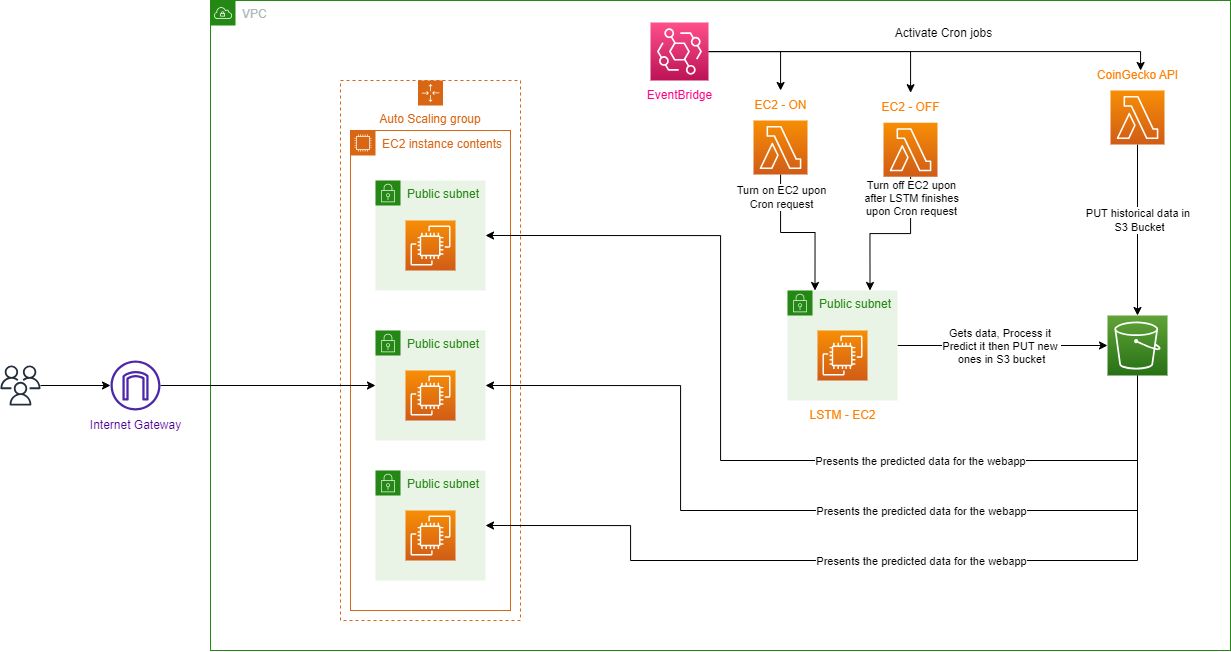

The diagram above was exported from draw.io. Its source (the exported page's mxGraphModel, read from the mxfile embedded in the PNG):
<mxGraphModel dx="765" dy="888" grid="1" gridSize="10" guides="1" tooltips="1" connect="1" arrows="1" fold="1" page="1" pageScale="1" pageWidth="850" pageHeight="1100" math="0" shadow="0">
  <root>
    <mxCell id="0" />
    <mxCell id="1" parent="0" />
    <mxCell id="qfSBq-5RkWq7vztMfRcF-1" style="edgeStyle=orthogonalEdgeStyle;rounded=0;orthogonalLoop=1;jettySize=auto;html=1;" edge="1" parent="1" source="qfSBq-5RkWq7vztMfRcF-2" target="qfSBq-5RkWq7vztMfRcF-45">
      <mxGeometry relative="1" as="geometry" />
    </mxCell>
    <mxCell id="qfSBq-5RkWq7vztMfRcF-2" value="" style="sketch=0;outlineConnect=0;fontColor=#232F3E;gradientColor=none;fillColor=#232F3D;strokeColor=none;dashed=0;verticalLabelPosition=bottom;verticalAlign=top;align=center;html=1;fontSize=12;fontStyle=0;aspect=fixed;pointerEvents=1;shape=mxgraph.aws4.users;" vertex="1" parent="1">
      <mxGeometry x="1030" y="555" width="40" height="40" as="geometry" />
    </mxCell>
    <mxCell id="qfSBq-5RkWq7vztMfRcF-3" value="VPC" style="points=[[0,0],[0.25,0],[0.5,0],[0.75,0],[1,0],[1,0.25],[1,0.5],[1,0.75],[1,1],[0.75,1],[0.5,1],[0.25,1],[0,1],[0,0.75],[0,0.5],[0,0.25]];outlineConnect=0;gradientColor=none;html=1;whiteSpace=wrap;fontSize=12;fontStyle=0;container=1;pointerEvents=0;collapsible=0;recursiveResize=0;shape=mxgraph.aws4.group;grIcon=mxgraph.aws4.group_vpc;strokeColor=#248814;fillColor=none;verticalAlign=top;align=left;spacingLeft=30;fontColor=#AAB7B8;dashed=0;" vertex="1" parent="1">
      <mxGeometry x="1240" y="190" width="1020" height="650" as="geometry" />
    </mxCell>
    <mxCell id="qfSBq-5RkWq7vztMfRcF-8" value="Auto Scaling group" style="points=[[0,0],[0.25,0],[0.5,0],[0.75,0],[1,0],[1,0.25],[1,0.5],[1,0.75],[1,1],[0.75,1],[0.5,1],[0.25,1],[0,1],[0,0.75],[0,0.5],[0,0.25]];outlineConnect=0;gradientColor=none;html=1;whiteSpace=wrap;fontSize=12;fontStyle=0;container=1;pointerEvents=0;collapsible=0;recursiveResize=0;shape=mxgraph.aws4.groupCenter;grIcon=mxgraph.aws4.group_auto_scaling_group;grStroke=1;strokeColor=#D86613;fillColor=none;verticalAlign=top;align=center;fontColor=#D86613;dashed=1;spacingTop=25;" vertex="1" parent="qfSBq-5RkWq7vztMfRcF-3">
      <mxGeometry x="130" y="80" width="180" height="540" as="geometry" />
    </mxCell>
    <mxCell id="qfSBq-5RkWq7vztMfRcF-9" value="EC2 instance contents" style="points=[[0,0],[0.25,0],[0.5,0],[0.75,0],[1,0],[1,0.25],[1,0.5],[1,0.75],[1,1],[0.75,1],[0.5,1],[0.25,1],[0,1],[0,0.75],[0,0.5],[0,0.25]];outlineConnect=0;gradientColor=none;html=1;whiteSpace=wrap;fontSize=12;fontStyle=0;container=1;pointerEvents=0;collapsible=0;recursiveResize=0;shape=mxgraph.aws4.group;grIcon=mxgraph.aws4.group_ec2_instance_contents;strokeColor=#D86613;fillColor=none;verticalAlign=top;align=left;spacingLeft=30;fontColor=#D86613;dashed=0;" vertex="1" parent="qfSBq-5RkWq7vztMfRcF-8">
      <mxGeometry x="10" y="50" width="160" height="480" as="geometry" />
    </mxCell>
    <mxCell id="qfSBq-5RkWq7vztMfRcF-10" value="Public subnet" style="points=[[0,0],[0.25,0],[0.5,0],[0.75,0],[1,0],[1,0.25],[1,0.5],[1,0.75],[1,1],[0.75,1],[0.5,1],[0.25,1],[0,1],[0,0.75],[0,0.5],[0,0.25]];outlineConnect=0;gradientColor=none;html=1;whiteSpace=wrap;fontSize=12;fontStyle=0;container=1;pointerEvents=0;collapsible=0;recursiveResize=0;shape=mxgraph.aws4.group;grIcon=mxgraph.aws4.group_security_group;grStroke=0;strokeColor=#248814;fillColor=#E9F3E6;verticalAlign=top;align=left;spacingLeft=30;fontColor=#248814;dashed=0;" vertex="1" parent="qfSBq-5RkWq7vztMfRcF-9">
      <mxGeometry x="25" y="340" width="110" height="110" as="geometry" />
    </mxCell>
    <mxCell id="qfSBq-5RkWq7vztMfRcF-11" value="" style="sketch=0;points=[[0,0,0],[0.25,0,0],[0.5,0,0],[0.75,0,0],[1,0,0],[0,1,0],[0.25,1,0],[0.5,1,0],[0.75,1,0],[1,1,0],[0,0.25,0],[0,0.5,0],[0,0.75,0],[1,0.25,0],[1,0.5,0],[1,0.75,0]];outlineConnect=0;fontColor=#232F3E;gradientColor=#F78E04;gradientDirection=north;fillColor=#D05C17;strokeColor=#ffffff;dashed=0;verticalLabelPosition=bottom;verticalAlign=top;align=center;html=1;fontSize=12;fontStyle=0;aspect=fixed;shape=mxgraph.aws4.resourceIcon;resIcon=mxgraph.aws4.ec2;" vertex="1" parent="qfSBq-5RkWq7vztMfRcF-10">
      <mxGeometry x="30" y="40" width="50" height="50" as="geometry" />
    </mxCell>
    <mxCell id="qfSBq-5RkWq7vztMfRcF-12" style="edgeStyle=orthogonalEdgeStyle;rounded=0;orthogonalLoop=1;jettySize=auto;html=1;exitX=0.5;exitY=1;exitDx=0;exitDy=0;exitPerimeter=0;" edge="1" parent="qfSBq-5RkWq7vztMfRcF-10" source="qfSBq-5RkWq7vztMfRcF-11" target="qfSBq-5RkWq7vztMfRcF-11">
      <mxGeometry relative="1" as="geometry" />
    </mxCell>
    <mxCell id="qfSBq-5RkWq7vztMfRcF-13" value="Public subnet" style="points=[[0,0],[0.25,0],[0.5,0],[0.75,0],[1,0],[1,0.25],[1,0.5],[1,0.75],[1,1],[0.75,1],[0.5,1],[0.25,1],[0,1],[0,0.75],[0,0.5],[0,0.25]];outlineConnect=0;gradientColor=none;html=1;whiteSpace=wrap;fontSize=12;fontStyle=0;container=1;pointerEvents=0;collapsible=0;recursiveResize=0;shape=mxgraph.aws4.group;grIcon=mxgraph.aws4.group_security_group;grStroke=0;strokeColor=#248814;fillColor=#E9F3E6;verticalAlign=top;align=left;spacingLeft=30;fontColor=#248814;dashed=0;" vertex="1" parent="qfSBq-5RkWq7vztMfRcF-9">
      <mxGeometry x="25" y="200" width="110" height="110" as="geometry" />
    </mxCell>
    <mxCell id="qfSBq-5RkWq7vztMfRcF-14" value="" style="sketch=0;points=[[0,0,0],[0.25,0,0],[0.5,0,0],[0.75,0,0],[1,0,0],[0,1,0],[0.25,1,0],[0.5,1,0],[0.75,1,0],[1,1,0],[0,0.25,0],[0,0.5,0],[0,0.75,0],[1,0.25,0],[1,0.5,0],[1,0.75,0]];outlineConnect=0;fontColor=#232F3E;gradientColor=#F78E04;gradientDirection=north;fillColor=#D05C17;strokeColor=#ffffff;dashed=0;verticalLabelPosition=bottom;verticalAlign=top;align=center;html=1;fontSize=12;fontStyle=0;aspect=fixed;shape=mxgraph.aws4.resourceIcon;resIcon=mxgraph.aws4.ec2;" vertex="1" parent="qfSBq-5RkWq7vztMfRcF-13">
      <mxGeometry x="30" y="40" width="50" height="50" as="geometry" />
    </mxCell>
    <mxCell id="qfSBq-5RkWq7vztMfRcF-15" style="edgeStyle=orthogonalEdgeStyle;rounded=0;orthogonalLoop=1;jettySize=auto;html=1;exitX=0.5;exitY=1;exitDx=0;exitDy=0;exitPerimeter=0;" edge="1" parent="qfSBq-5RkWq7vztMfRcF-13" source="qfSBq-5RkWq7vztMfRcF-14" target="qfSBq-5RkWq7vztMfRcF-14">
      <mxGeometry relative="1" as="geometry" />
    </mxCell>
    <mxCell id="qfSBq-5RkWq7vztMfRcF-16" value="Public subnet" style="points=[[0,0],[0.25,0],[0.5,0],[0.75,0],[1,0],[1,0.25],[1,0.5],[1,0.75],[1,1],[0.75,1],[0.5,1],[0.25,1],[0,1],[0,0.75],[0,0.5],[0,0.25]];outlineConnect=0;gradientColor=none;html=1;whiteSpace=wrap;fontSize=12;fontStyle=0;container=1;pointerEvents=0;collapsible=0;recursiveResize=0;shape=mxgraph.aws4.group;grIcon=mxgraph.aws4.group_security_group;grStroke=0;strokeColor=#248814;fillColor=#E9F3E6;verticalAlign=top;align=left;spacingLeft=30;fontColor=#248814;dashed=0;" vertex="1" parent="qfSBq-5RkWq7vztMfRcF-9">
      <mxGeometry x="25" y="50" width="110" height="110" as="geometry" />
    </mxCell>
    <mxCell id="qfSBq-5RkWq7vztMfRcF-17" value="" style="sketch=0;points=[[0,0,0],[0.25,0,0],[0.5,0,0],[0.75,0,0],[1,0,0],[0,1,0],[0.25,1,0],[0.5,1,0],[0.75,1,0],[1,1,0],[0,0.25,0],[0,0.5,0],[0,0.75,0],[1,0.25,0],[1,0.5,0],[1,0.75,0]];outlineConnect=0;fontColor=#232F3E;gradientColor=#F78E04;gradientDirection=north;fillColor=#D05C17;strokeColor=#ffffff;dashed=0;verticalLabelPosition=bottom;verticalAlign=top;align=center;html=1;fontSize=12;fontStyle=0;aspect=fixed;shape=mxgraph.aws4.resourceIcon;resIcon=mxgraph.aws4.ec2;" vertex="1" parent="qfSBq-5RkWq7vztMfRcF-16">
      <mxGeometry x="30" y="40" width="50" height="50" as="geometry" />
    </mxCell>
    <mxCell id="qfSBq-5RkWq7vztMfRcF-18" style="edgeStyle=orthogonalEdgeStyle;rounded=0;orthogonalLoop=1;jettySize=auto;html=1;exitX=0.5;exitY=1;exitDx=0;exitDy=0;exitPerimeter=0;" edge="1" parent="qfSBq-5RkWq7vztMfRcF-16" source="qfSBq-5RkWq7vztMfRcF-17" target="qfSBq-5RkWq7vztMfRcF-17">
      <mxGeometry relative="1" as="geometry" />
    </mxCell>
    <mxCell id="qfSBq-5RkWq7vztMfRcF-84" style="edgeStyle=orthogonalEdgeStyle;rounded=0;orthogonalLoop=1;jettySize=auto;html=1;entryX=0.25;entryY=0;entryDx=0;entryDy=0;" edge="1" parent="qfSBq-5RkWq7vztMfRcF-3" source="qfSBq-5RkWq7vztMfRcF-23" target="qfSBq-5RkWq7vztMfRcF-51">
      <mxGeometry relative="1" as="geometry" />
    </mxCell>
    <mxCell id="qfSBq-5RkWq7vztMfRcF-86" value="Turn on EC2 upon &lt;br&gt;Cron request" style="edgeLabel;html=1;align=center;verticalAlign=middle;resizable=0;points=[];" vertex="1" connectable="0" parent="qfSBq-5RkWq7vztMfRcF-84">
      <mxGeometry x="-0.7822" relative="1" as="geometry">
        <mxPoint y="5" as="offset" />
      </mxGeometry>
    </mxCell>
    <mxCell id="qfSBq-5RkWq7vztMfRcF-23" value="" style="sketch=0;points=[[0,0,0],[0.25,0,0],[0.5,0,0],[0.75,0,0],[1,0,0],[0,1,0],[0.25,1,0],[0.5,1,0],[0.75,1,0],[1,1,0],[0,0.25,0],[0,0.5,0],[0,0.75,0],[1,0.25,0],[1,0.5,0],[1,0.75,0]];outlineConnect=0;fontColor=#232F3E;gradientColor=#F78E04;gradientDirection=north;fillColor=#D05C17;strokeColor=#ffffff;dashed=0;verticalLabelPosition=bottom;verticalAlign=top;align=center;html=1;fontSize=12;fontStyle=0;aspect=fixed;shape=mxgraph.aws4.resourceIcon;resIcon=mxgraph.aws4.lambda;" vertex="1" parent="qfSBq-5RkWq7vztMfRcF-3">
      <mxGeometry x="543" y="120" width="54" height="54" as="geometry" />
    </mxCell>
    <mxCell id="qfSBq-5RkWq7vztMfRcF-78" style="edgeStyle=orthogonalEdgeStyle;rounded=0;orthogonalLoop=1;jettySize=auto;html=1;entryX=1;entryY=0.5;entryDx=0;entryDy=0;" edge="1" parent="qfSBq-5RkWq7vztMfRcF-3" source="qfSBq-5RkWq7vztMfRcF-27" target="qfSBq-5RkWq7vztMfRcF-13">
      <mxGeometry relative="1" as="geometry">
        <mxPoint x="330" y="345" as="targetPoint" />
        <Array as="points">
          <mxPoint x="927" y="510" />
          <mxPoint x="470" y="510" />
          <mxPoint x="470" y="385" />
        </Array>
      </mxGeometry>
    </mxCell>
    <mxCell id="qfSBq-5RkWq7vztMfRcF-79" style="edgeStyle=orthogonalEdgeStyle;rounded=0;orthogonalLoop=1;jettySize=auto;html=1;entryX=1;entryY=0.5;entryDx=0;entryDy=0;" edge="1" parent="qfSBq-5RkWq7vztMfRcF-3" source="qfSBq-5RkWq7vztMfRcF-27" target="qfSBq-5RkWq7vztMfRcF-16">
      <mxGeometry relative="1" as="geometry">
        <mxPoint x="350" y="230" as="targetPoint" />
        <Array as="points">
          <mxPoint x="927" y="460" />
          <mxPoint x="510" y="460" />
          <mxPoint x="510" y="235" />
        </Array>
      </mxGeometry>
    </mxCell>
    <mxCell id="qfSBq-5RkWq7vztMfRcF-89" value="Presents&amp;nbsp;the predicted data for the webapp" style="edgeLabel;html=1;align=center;verticalAlign=middle;resizable=0;points=[];" vertex="1" connectable="0" parent="qfSBq-5RkWq7vztMfRcF-79">
      <mxGeometry x="-0.4552" relative="1" as="geometry">
        <mxPoint x="-41" as="offset" />
      </mxGeometry>
    </mxCell>
    <mxCell id="qfSBq-5RkWq7vztMfRcF-94" style="edgeStyle=orthogonalEdgeStyle;rounded=0;orthogonalLoop=1;jettySize=auto;html=1;entryX=1;entryY=0.5;entryDx=0;entryDy=0;exitX=0.5;exitY=1;exitDx=0;exitDy=0;exitPerimeter=0;" edge="1" parent="qfSBq-5RkWq7vztMfRcF-3" source="qfSBq-5RkWq7vztMfRcF-27" target="qfSBq-5RkWq7vztMfRcF-10">
      <mxGeometry relative="1" as="geometry">
        <mxPoint x="927" y="380" as="sourcePoint" />
        <Array as="points">
          <mxPoint x="927" y="560" />
          <mxPoint x="420" y="560" />
          <mxPoint x="420" y="525" />
        </Array>
      </mxGeometry>
    </mxCell>
    <mxCell id="qfSBq-5RkWq7vztMfRcF-27" value="" style="sketch=0;points=[[0,0,0],[0.25,0,0],[0.5,0,0],[0.75,0,0],[1,0,0],[0,1,0],[0.25,1,0],[0.5,1,0],[0.75,1,0],[1,1,0],[0,0.25,0],[0,0.5,0],[0,0.75,0],[1,0.25,0],[1,0.5,0],[1,0.75,0]];outlineConnect=0;fontColor=#232F3E;gradientColor=#60A337;gradientDirection=north;fillColor=#277116;strokeColor=#ffffff;dashed=0;verticalLabelPosition=bottom;verticalAlign=top;align=center;html=1;fontSize=12;fontStyle=0;aspect=fixed;shape=mxgraph.aws4.resourceIcon;resIcon=mxgraph.aws4.s3;" vertex="1" parent="qfSBq-5RkWq7vztMfRcF-3">
      <mxGeometry x="897" y="315" width="60" height="60" as="geometry" />
    </mxCell>
    <mxCell id="qfSBq-5RkWq7vztMfRcF-85" style="edgeStyle=orthogonalEdgeStyle;rounded=0;orthogonalLoop=1;jettySize=auto;html=1;entryX=0.75;entryY=0;entryDx=0;entryDy=0;" edge="1" parent="qfSBq-5RkWq7vztMfRcF-3" source="qfSBq-5RkWq7vztMfRcF-47" target="qfSBq-5RkWq7vztMfRcF-51">
      <mxGeometry relative="1" as="geometry" />
    </mxCell>
    <mxCell id="qfSBq-5RkWq7vztMfRcF-87" value="Turn off EC2 upon&lt;br&gt;after LSTM finishes &lt;br&gt;upon Cron request" style="edgeLabel;html=1;align=center;verticalAlign=middle;resizable=0;points=[];" vertex="1" connectable="0" parent="qfSBq-5RkWq7vztMfRcF-85">
      <mxGeometry x="-0.7761" y="-1" relative="1" as="geometry">
        <mxPoint x="1" y="4" as="offset" />
      </mxGeometry>
    </mxCell>
    <mxCell id="qfSBq-5RkWq7vztMfRcF-47" value="" style="sketch=0;points=[[0,0,0],[0.25,0,0],[0.5,0,0],[0.75,0,0],[1,0,0],[0,1,0],[0.25,1,0],[0.5,1,0],[0.75,1,0],[1,1,0],[0,0.25,0],[0,0.5,0],[0,0.75,0],[1,0.25,0],[1,0.5,0],[1,0.75,0]];outlineConnect=0;fontColor=#232F3E;gradientColor=#F78E04;gradientDirection=north;fillColor=#D05C17;strokeColor=#ffffff;dashed=0;verticalLabelPosition=bottom;verticalAlign=top;align=center;html=1;fontSize=12;fontStyle=0;aspect=fixed;shape=mxgraph.aws4.resourceIcon;resIcon=mxgraph.aws4.lambda;" vertex="1" parent="qfSBq-5RkWq7vztMfRcF-3">
      <mxGeometry x="673" y="122.22999999999999" width="54" height="54" as="geometry" />
    </mxCell>
    <mxCell id="qfSBq-5RkWq7vztMfRcF-60" style="edgeStyle=orthogonalEdgeStyle;rounded=0;orthogonalLoop=1;jettySize=auto;html=1;entryX=0.5;entryY=0;entryDx=0;entryDy=0;entryPerimeter=0;" edge="1" parent="qfSBq-5RkWq7vztMfRcF-3" source="qfSBq-5RkWq7vztMfRcF-56" target="qfSBq-5RkWq7vztMfRcF-27">
      <mxGeometry relative="1" as="geometry">
        <Array as="points">
          <mxPoint x="927" y="230" />
          <mxPoint x="927" y="230" />
        </Array>
      </mxGeometry>
    </mxCell>
    <mxCell id="qfSBq-5RkWq7vztMfRcF-62" value="PUT historical data in&amp;nbsp;&lt;br&gt;S3 Bucket" style="edgeLabel;html=1;align=center;verticalAlign=middle;resizable=0;points=[];" vertex="1" connectable="0" parent="qfSBq-5RkWq7vztMfRcF-60">
      <mxGeometry x="-0.1258" y="1" relative="1" as="geometry">
        <mxPoint as="offset" />
      </mxGeometry>
    </mxCell>
    <mxCell id="qfSBq-5RkWq7vztMfRcF-56" value="" style="sketch=0;points=[[0,0,0],[0.25,0,0],[0.5,0,0],[0.75,0,0],[1,0,0],[0,1,0],[0.25,1,0],[0.5,1,0],[0.75,1,0],[1,1,0],[0,0.25,0],[0,0.5,0],[0,0.75,0],[1,0.25,0],[1,0.5,0],[1,0.75,0]];outlineConnect=0;fontColor=#232F3E;gradientColor=#F78E04;gradientDirection=north;fillColor=#D05C17;strokeColor=#ffffff;dashed=0;verticalLabelPosition=bottom;verticalAlign=top;align=center;html=1;fontSize=12;fontStyle=0;aspect=fixed;shape=mxgraph.aws4.resourceIcon;resIcon=mxgraph.aws4.lambda;" vertex="1" parent="qfSBq-5RkWq7vztMfRcF-3">
      <mxGeometry x="900" y="90" width="54" height="54" as="geometry" />
    </mxCell>
    <mxCell id="qfSBq-5RkWq7vztMfRcF-58" value="&lt;font color=&quot;#ff8000&quot;&gt;EC2 - OFF&lt;/font&gt;" style="text;html=1;align=center;verticalAlign=middle;resizable=0;points=[];autosize=1;strokeColor=none;fillColor=none;" vertex="1" parent="qfSBq-5RkWq7vztMfRcF-3">
      <mxGeometry x="660" y="92.22999999999999" width="80" height="30" as="geometry" />
    </mxCell>
    <mxCell id="qfSBq-5RkWq7vztMfRcF-57" value="&lt;font color=&quot;#ff8000&quot;&gt;EC2 - ON&lt;/font&gt;" style="text;html=1;align=center;verticalAlign=middle;resizable=0;points=[];autosize=1;strokeColor=none;fillColor=none;" vertex="1" parent="qfSBq-5RkWq7vztMfRcF-3">
      <mxGeometry x="530" y="90" width="80" height="30" as="geometry" />
    </mxCell>
    <mxCell id="qfSBq-5RkWq7vztMfRcF-59" value="&lt;font color=&quot;#ff8000&quot;&gt;CoinGecko API&lt;/font&gt;" style="text;html=1;align=center;verticalAlign=middle;resizable=0;points=[];autosize=1;strokeColor=none;fillColor=none;" vertex="1" parent="qfSBq-5RkWq7vztMfRcF-3">
      <mxGeometry x="877" y="60" width="100" height="30" as="geometry" />
    </mxCell>
    <mxCell id="qfSBq-5RkWq7vztMfRcF-68" style="edgeStyle=orthogonalEdgeStyle;rounded=0;orthogonalLoop=1;jettySize=auto;html=1;entryX=0;entryY=0.5;entryDx=0;entryDy=0;entryPerimeter=0;" edge="1" parent="qfSBq-5RkWq7vztMfRcF-3" source="qfSBq-5RkWq7vztMfRcF-51" target="qfSBq-5RkWq7vztMfRcF-27">
      <mxGeometry relative="1" as="geometry" />
    </mxCell>
    <mxCell id="qfSBq-5RkWq7vztMfRcF-88" value="Gets data, Process it&amp;nbsp;&lt;br&gt;Predict it then PUT new&amp;nbsp; &lt;br&gt;ones in S3 bucket&lt;br&gt;" style="edgeLabel;html=1;align=center;verticalAlign=middle;resizable=0;points=[];" vertex="1" connectable="0" parent="qfSBq-5RkWq7vztMfRcF-68">
      <mxGeometry x="-0.1533" y="2" relative="1" as="geometry">
        <mxPoint x="14" y="2" as="offset" />
      </mxGeometry>
    </mxCell>
    <mxCell id="qfSBq-5RkWq7vztMfRcF-51" value="Public subnet" style="points=[[0,0],[0.25,0],[0.5,0],[0.75,0],[1,0],[1,0.25],[1,0.5],[1,0.75],[1,1],[0.75,1],[0.5,1],[0.25,1],[0,1],[0,0.75],[0,0.5],[0,0.25]];outlineConnect=0;gradientColor=none;html=1;whiteSpace=wrap;fontSize=12;fontStyle=0;container=1;pointerEvents=0;collapsible=0;recursiveResize=0;shape=mxgraph.aws4.group;grIcon=mxgraph.aws4.group_security_group;grStroke=0;strokeColor=#248814;fillColor=#E9F3E6;verticalAlign=top;align=left;spacingLeft=30;fontColor=#248814;dashed=0;" vertex="1" parent="qfSBq-5RkWq7vztMfRcF-3">
      <mxGeometry x="577" y="290" width="110" height="110" as="geometry" />
    </mxCell>
    <mxCell id="qfSBq-5RkWq7vztMfRcF-52" value="" style="sketch=0;points=[[0,0,0],[0.25,0,0],[0.5,0,0],[0.75,0,0],[1,0,0],[0,1,0],[0.25,1,0],[0.5,1,0],[0.75,1,0],[1,1,0],[0,0.25,0],[0,0.5,0],[0,0.75,0],[1,0.25,0],[1,0.5,0],[1,0.75,0]];outlineConnect=0;fontColor=#232F3E;gradientColor=#F78E04;gradientDirection=north;fillColor=#D05C17;strokeColor=#ffffff;dashed=0;verticalLabelPosition=bottom;verticalAlign=top;align=center;html=1;fontSize=12;fontStyle=0;aspect=fixed;shape=mxgraph.aws4.resourceIcon;resIcon=mxgraph.aws4.ec2;" vertex="1" parent="qfSBq-5RkWq7vztMfRcF-51">
      <mxGeometry x="30" y="40" width="50" height="50" as="geometry" />
    </mxCell>
    <mxCell id="qfSBq-5RkWq7vztMfRcF-53" style="edgeStyle=orthogonalEdgeStyle;rounded=0;orthogonalLoop=1;jettySize=auto;html=1;exitX=0.5;exitY=1;exitDx=0;exitDy=0;exitPerimeter=0;" edge="1" parent="qfSBq-5RkWq7vztMfRcF-51" source="qfSBq-5RkWq7vztMfRcF-52" target="qfSBq-5RkWq7vztMfRcF-52">
      <mxGeometry relative="1" as="geometry" />
    </mxCell>
    <mxCell id="qfSBq-5RkWq7vztMfRcF-55" value="&lt;font color=&quot;#ff8000&quot;&gt;LSTM - EC2&lt;/font&gt;" style="text;html=1;align=center;verticalAlign=middle;resizable=0;points=[];autosize=1;strokeColor=none;fillColor=none;" vertex="1" parent="qfSBq-5RkWq7vztMfRcF-3">
      <mxGeometry x="587" y="400" width="90" height="30" as="geometry" />
    </mxCell>
    <mxCell id="qfSBq-5RkWq7vztMfRcF-90" value="Presents&amp;nbsp;the predicted data for the webapp" style="edgeLabel;html=1;align=center;verticalAlign=middle;resizable=0;points=[];" vertex="1" connectable="0" parent="qfSBq-5RkWq7vztMfRcF-3">
      <mxGeometry x="710.000769230769" y="510" as="geometry" />
    </mxCell>
    <mxCell id="qfSBq-5RkWq7vztMfRcF-91" value="Presents&amp;nbsp;the predicted data for the webapp" style="edgeLabel;html=1;align=center;verticalAlign=middle;resizable=0;points=[];" vertex="1" connectable="0" parent="qfSBq-5RkWq7vztMfRcF-3">
      <mxGeometry x="710.000769230769" y="560" as="geometry" />
    </mxCell>
    <mxCell id="qfSBq-5RkWq7vztMfRcF-96" style="edgeStyle=orthogonalEdgeStyle;rounded=0;orthogonalLoop=1;jettySize=auto;html=1;" edge="1" parent="qfSBq-5RkWq7vztMfRcF-3" source="qfSBq-5RkWq7vztMfRcF-95" target="qfSBq-5RkWq7vztMfRcF-57">
      <mxGeometry relative="1" as="geometry" />
    </mxCell>
    <mxCell id="qfSBq-5RkWq7vztMfRcF-97" style="edgeStyle=orthogonalEdgeStyle;rounded=0;orthogonalLoop=1;jettySize=auto;html=1;" edge="1" parent="qfSBq-5RkWq7vztMfRcF-3" source="qfSBq-5RkWq7vztMfRcF-95" target="qfSBq-5RkWq7vztMfRcF-58">
      <mxGeometry relative="1" as="geometry" />
    </mxCell>
    <mxCell id="qfSBq-5RkWq7vztMfRcF-100" style="edgeStyle=orthogonalEdgeStyle;rounded=0;orthogonalLoop=1;jettySize=auto;html=1;" edge="1" parent="qfSBq-5RkWq7vztMfRcF-3" source="qfSBq-5RkWq7vztMfRcF-95">
      <mxGeometry relative="1" as="geometry">
        <mxPoint x="930" y="70" as="targetPoint" />
        <Array as="points">
          <mxPoint x="930" y="51" />
          <mxPoint x="930" y="70" />
        </Array>
      </mxGeometry>
    </mxCell>
    <mxCell id="qfSBq-5RkWq7vztMfRcF-95" value="" style="sketch=0;points=[[0,0,0],[0.25,0,0],[0.5,0,0],[0.75,0,0],[1,0,0],[0,1,0],[0.25,1,0],[0.5,1,0],[0.75,1,0],[1,1,0],[0,0.25,0],[0,0.5,0],[0,0.75,0],[1,0.25,0],[1,0.5,0],[1,0.75,0]];outlineConnect=0;fontColor=#232F3E;gradientColor=#FF4F8B;gradientDirection=north;fillColor=#BC1356;strokeColor=#ffffff;dashed=0;verticalLabelPosition=bottom;verticalAlign=top;align=center;html=1;fontSize=12;fontStyle=0;aspect=fixed;shape=mxgraph.aws4.resourceIcon;resIcon=mxgraph.aws4.eventbridge;" vertex="1" parent="qfSBq-5RkWq7vztMfRcF-3">
      <mxGeometry x="440" y="22" width="58" height="58" as="geometry" />
    </mxCell>
    <mxCell id="qfSBq-5RkWq7vztMfRcF-99" value="&lt;font color=&quot;#ff0080&quot;&gt;EventBridge&lt;/font&gt;" style="text;html=1;align=center;verticalAlign=middle;resizable=0;points=[];autosize=1;strokeColor=none;fillColor=none;" vertex="1" parent="qfSBq-5RkWq7vztMfRcF-3">
      <mxGeometry x="424" y="80" width="90" height="30" as="geometry" />
    </mxCell>
    <mxCell id="qfSBq-5RkWq7vztMfRcF-98" value="Activate Cron jobs" style="text;html=1;align=center;verticalAlign=middle;resizable=0;points=[];autosize=1;strokeColor=none;fillColor=none;" vertex="1" parent="qfSBq-5RkWq7vztMfRcF-3">
      <mxGeometry x="673" y="18" width="120" height="30" as="geometry" />
    </mxCell>
    <mxCell id="qfSBq-5RkWq7vztMfRcF-44" value="" style="edgeStyle=orthogonalEdgeStyle;rounded=0;orthogonalLoop=1;jettySize=auto;html=1;fontColor=#00994D;entryX=0;entryY=0.5;entryDx=0;entryDy=0;" edge="1" parent="1" source="qfSBq-5RkWq7vztMfRcF-45" target="qfSBq-5RkWq7vztMfRcF-13">
      <mxGeometry relative="1" as="geometry">
        <mxPoint x="1300" y="575" as="targetPoint" />
      </mxGeometry>
    </mxCell>
    <mxCell id="qfSBq-5RkWq7vztMfRcF-45" value="" style="sketch=0;outlineConnect=0;fontColor=#232F3E;gradientColor=none;fillColor=#4D27AA;strokeColor=none;dashed=0;verticalLabelPosition=bottom;verticalAlign=top;align=center;html=1;fontSize=12;fontStyle=0;aspect=fixed;pointerEvents=1;shape=mxgraph.aws4.internet_gateway;" vertex="1" parent="1">
      <mxGeometry x="1140" y="550" width="50" height="50" as="geometry" />
    </mxCell>
    <mxCell id="qfSBq-5RkWq7vztMfRcF-46" value="&lt;font color=&quot;#4c0099&quot;&gt;Internet Gateway&lt;/font&gt;" style="text;html=1;align=center;verticalAlign=middle;resizable=0;points=[];autosize=1;strokeColor=none;fillColor=none;fontColor=#000000;" vertex="1" parent="1">
      <mxGeometry x="1110" y="600" width="110" height="30" as="geometry" />
    </mxCell>
  </root>
</mxGraphModel>